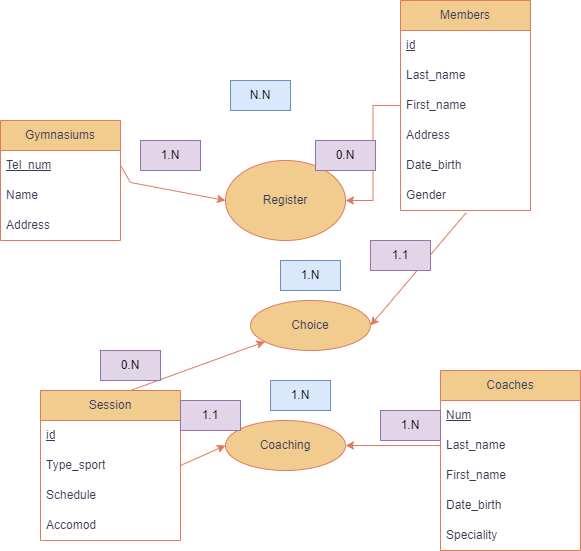

The diagram above was exported from draw.io. Its source (the exported page's mxGraphModel, read from the mxfile embedded in the PNG):
<mxGraphModel dx="864" dy="516" grid="1" gridSize="10" guides="1" tooltips="1" connect="1" arrows="1" fold="1" page="1" pageScale="1" pageWidth="850" pageHeight="1100" background="#ffffff" math="0" shadow="0" extFonts="Permanent Marker^https://fonts.googleapis.com/css?family=Permanent+Marker">
  <root>
    <mxCell id="0" />
    <mxCell id="1" parent="0" />
    <mxCell id="TQfRCuNLysPaJmyZHcxD-2" value="Gymnasiums" style="swimlane;fontStyle=0;childLayout=stackLayout;horizontal=1;startSize=30;horizontalStack=0;resizeParent=1;resizeParentMax=0;resizeLast=0;collapsible=1;marginBottom=0;whiteSpace=wrap;html=1;labelBackgroundColor=none;fillColor=#F2CC8F;strokeColor=#E07A5F;fontColor=#393C56;" parent="1" vertex="1">
      <mxGeometry x="80" y="120" width="120" height="120" as="geometry" />
    </mxCell>
    <mxCell id="TQfRCuNLysPaJmyZHcxD-3" value="Tel_num" style="text;strokeColor=none;fillColor=none;align=left;verticalAlign=middle;spacingLeft=4;spacingRight=4;overflow=hidden;points=[[0,0.5],[1,0.5]];portConstraint=eastwest;rotatable=0;whiteSpace=wrap;html=1;labelBackgroundColor=none;fontColor=#393C56;rounded=0;glass=0;shadow=0;fontStyle=4" parent="TQfRCuNLysPaJmyZHcxD-2" vertex="1">
      <mxGeometry y="30" width="120" height="30" as="geometry" />
    </mxCell>
    <mxCell id="TQfRCuNLysPaJmyZHcxD-4" value="Name" style="text;strokeColor=none;fillColor=none;align=left;verticalAlign=middle;spacingLeft=4;spacingRight=4;overflow=hidden;points=[[0,0.5],[1,0.5]];portConstraint=eastwest;rotatable=0;whiteSpace=wrap;html=1;labelBackgroundColor=none;fontColor=#393C56;" parent="TQfRCuNLysPaJmyZHcxD-2" vertex="1">
      <mxGeometry y="60" width="120" height="30" as="geometry" />
    </mxCell>
    <mxCell id="TQfRCuNLysPaJmyZHcxD-5" value="Address" style="text;strokeColor=none;fillColor=none;align=left;verticalAlign=middle;spacingLeft=4;spacingRight=4;overflow=hidden;points=[[0,0.5],[1,0.5]];portConstraint=eastwest;rotatable=0;whiteSpace=wrap;html=1;labelBackgroundColor=none;fontColor=#393C56;" parent="TQfRCuNLysPaJmyZHcxD-2" vertex="1">
      <mxGeometry y="90" width="120" height="30" as="geometry" />
    </mxCell>
    <mxCell id="TQfRCuNLysPaJmyZHcxD-6" value="Members" style="swimlane;fontStyle=0;childLayout=stackLayout;horizontal=1;startSize=30;horizontalStack=0;resizeParent=1;resizeParentMax=0;resizeLast=0;collapsible=1;marginBottom=0;whiteSpace=wrap;html=1;direction=east;labelBackgroundColor=none;fillColor=#F2CC8F;strokeColor=#E07A5F;fontColor=#393C56;" parent="1" vertex="1">
      <mxGeometry x="480" width="130" height="210" as="geometry" />
    </mxCell>
    <mxCell id="TQfRCuNLysPaJmyZHcxD-7" value="id" style="text;strokeColor=none;fillColor=none;align=left;verticalAlign=middle;spacingLeft=4;spacingRight=4;overflow=hidden;points=[[0,0.5],[1,0.5]];portConstraint=eastwest;rotatable=0;whiteSpace=wrap;html=1;labelBackgroundColor=none;fontColor=#393C56;fontStyle=4" parent="TQfRCuNLysPaJmyZHcxD-6" vertex="1">
      <mxGeometry y="30" width="130" height="30" as="geometry" />
    </mxCell>
    <mxCell id="TQfRCuNLysPaJmyZHcxD-8" value="Last_name" style="text;strokeColor=none;fillColor=none;align=left;verticalAlign=middle;spacingLeft=4;spacingRight=4;overflow=hidden;points=[[0,0.5],[1,0.5]];portConstraint=eastwest;rotatable=0;whiteSpace=wrap;html=1;labelBackgroundColor=none;fontColor=#393C56;" parent="TQfRCuNLysPaJmyZHcxD-6" vertex="1">
      <mxGeometry y="60" width="130" height="30" as="geometry" />
    </mxCell>
    <mxCell id="TQfRCuNLysPaJmyZHcxD-9" value="First_name" style="text;strokeColor=none;fillColor=none;align=left;verticalAlign=middle;spacingLeft=4;spacingRight=4;overflow=hidden;points=[[0,0.5],[1,0.5]];portConstraint=eastwest;rotatable=0;whiteSpace=wrap;html=1;labelBackgroundColor=none;fontColor=#393C56;" parent="TQfRCuNLysPaJmyZHcxD-6" vertex="1">
      <mxGeometry y="90" width="130" height="30" as="geometry" />
    </mxCell>
    <mxCell id="TQfRCuNLysPaJmyZHcxD-17" value="Address" style="text;strokeColor=none;fillColor=none;align=left;verticalAlign=middle;spacingLeft=4;spacingRight=4;overflow=hidden;points=[[0,0.5],[1,0.5]];portConstraint=eastwest;rotatable=0;whiteSpace=wrap;html=1;labelBackgroundColor=none;fontColor=#393C56;" parent="TQfRCuNLysPaJmyZHcxD-6" vertex="1">
      <mxGeometry y="120" width="130" height="30" as="geometry" />
    </mxCell>
    <mxCell id="TQfRCuNLysPaJmyZHcxD-18" value="Date_birth" style="text;strokeColor=none;fillColor=none;align=left;verticalAlign=middle;spacingLeft=4;spacingRight=4;overflow=hidden;points=[[0,0.5],[1,0.5]];portConstraint=eastwest;rotatable=0;whiteSpace=wrap;html=1;labelBackgroundColor=none;fontColor=#393C56;" parent="TQfRCuNLysPaJmyZHcxD-6" vertex="1">
      <mxGeometry y="150" width="130" height="30" as="geometry" />
    </mxCell>
    <mxCell id="TQfRCuNLysPaJmyZHcxD-19" value="Gender" style="text;strokeColor=none;fillColor=none;align=left;verticalAlign=middle;spacingLeft=4;spacingRight=4;overflow=hidden;points=[[0,0.5],[1,0.5]];portConstraint=eastwest;rotatable=0;whiteSpace=wrap;html=1;labelBackgroundColor=none;fontColor=#393C56;" parent="TQfRCuNLysPaJmyZHcxD-6" vertex="1">
      <mxGeometry y="180" width="130" height="30" as="geometry" />
    </mxCell>
    <mxCell id="TQfRCuNLysPaJmyZHcxD-20" value="Session" style="swimlane;fontStyle=0;childLayout=stackLayout;horizontal=1;startSize=30;horizontalStack=0;resizeParent=1;resizeParentMax=0;resizeLast=0;collapsible=1;marginBottom=0;whiteSpace=wrap;html=1;labelBackgroundColor=none;fillColor=#F2CC8F;strokeColor=#E07A5F;fontColor=#393C56;" parent="1" vertex="1">
      <mxGeometry x="120" y="390" width="140" height="150" as="geometry" />
    </mxCell>
    <mxCell id="TQfRCuNLysPaJmyZHcxD-21" value="id" style="text;strokeColor=none;fillColor=none;align=left;verticalAlign=middle;spacingLeft=4;spacingRight=4;overflow=hidden;points=[[0,0.5],[1,0.5]];portConstraint=eastwest;rotatable=0;whiteSpace=wrap;html=1;labelBackgroundColor=none;fontColor=#393C56;fontStyle=4" parent="TQfRCuNLysPaJmyZHcxD-20" vertex="1">
      <mxGeometry y="30" width="140" height="30" as="geometry" />
    </mxCell>
    <mxCell id="TQfRCuNLysPaJmyZHcxD-22" value="Type_sport" style="text;strokeColor=none;fillColor=none;align=left;verticalAlign=middle;spacingLeft=4;spacingRight=4;overflow=hidden;points=[[0,0.5],[1,0.5]];portConstraint=eastwest;rotatable=0;whiteSpace=wrap;html=1;labelBackgroundColor=none;fontColor=#393C56;" parent="TQfRCuNLysPaJmyZHcxD-20" vertex="1">
      <mxGeometry y="60" width="140" height="30" as="geometry" />
    </mxCell>
    <mxCell id="TQfRCuNLysPaJmyZHcxD-23" value="Schedule" style="text;strokeColor=none;fillColor=none;align=left;verticalAlign=middle;spacingLeft=4;spacingRight=4;overflow=hidden;points=[[0,0.5],[1,0.5]];portConstraint=eastwest;rotatable=0;whiteSpace=wrap;html=1;labelBackgroundColor=none;fontColor=#393C56;" parent="TQfRCuNLysPaJmyZHcxD-20" vertex="1">
      <mxGeometry y="90" width="140" height="30" as="geometry" />
    </mxCell>
    <mxCell id="TQfRCuNLysPaJmyZHcxD-24" value="Accomod" style="text;strokeColor=none;fillColor=none;align=left;verticalAlign=middle;spacingLeft=4;spacingRight=4;overflow=hidden;points=[[0,0.5],[1,0.5]];portConstraint=eastwest;rotatable=0;whiteSpace=wrap;html=1;labelBackgroundColor=none;fontColor=#393C56;" parent="TQfRCuNLysPaJmyZHcxD-20" vertex="1">
      <mxGeometry y="120" width="140" height="30" as="geometry" />
    </mxCell>
    <mxCell id="TQfRCuNLysPaJmyZHcxD-25" value="Coaches" style="swimlane;fontStyle=0;childLayout=stackLayout;horizontal=1;startSize=30;horizontalStack=0;resizeParent=1;resizeParentMax=0;resizeLast=0;collapsible=1;marginBottom=0;whiteSpace=wrap;html=1;labelBackgroundColor=none;fillColor=#F2CC8F;strokeColor=#E07A5F;fontColor=#393C56;" parent="1" vertex="1">
      <mxGeometry x="520" y="370" width="140" height="180" as="geometry" />
    </mxCell>
    <mxCell id="TQfRCuNLysPaJmyZHcxD-26" value="Num" style="text;strokeColor=none;fillColor=none;align=left;verticalAlign=middle;spacingLeft=4;spacingRight=4;overflow=hidden;points=[[0,0.5],[1,0.5]];portConstraint=eastwest;rotatable=0;whiteSpace=wrap;html=1;labelBackgroundColor=none;fontColor=#393C56;fontStyle=4" parent="TQfRCuNLysPaJmyZHcxD-25" vertex="1">
      <mxGeometry y="30" width="140" height="30" as="geometry" />
    </mxCell>
    <mxCell id="TQfRCuNLysPaJmyZHcxD-27" value="Last_name" style="text;strokeColor=none;fillColor=none;align=left;verticalAlign=middle;spacingLeft=4;spacingRight=4;overflow=hidden;points=[[0,0.5],[1,0.5]];portConstraint=eastwest;rotatable=0;whiteSpace=wrap;html=1;labelBackgroundColor=none;fontColor=#393C56;" parent="TQfRCuNLysPaJmyZHcxD-25" vertex="1">
      <mxGeometry y="60" width="140" height="30" as="geometry" />
    </mxCell>
    <mxCell id="TQfRCuNLysPaJmyZHcxD-28" value="First_name" style="text;strokeColor=none;fillColor=none;align=left;verticalAlign=middle;spacingLeft=4;spacingRight=4;overflow=hidden;points=[[0,0.5],[1,0.5]];portConstraint=eastwest;rotatable=0;whiteSpace=wrap;html=1;labelBackgroundColor=none;fontColor=#393C56;" parent="TQfRCuNLysPaJmyZHcxD-25" vertex="1">
      <mxGeometry y="90" width="140" height="30" as="geometry" />
    </mxCell>
    <mxCell id="TQfRCuNLysPaJmyZHcxD-29" value="Date_birth" style="text;strokeColor=none;fillColor=none;align=left;verticalAlign=middle;spacingLeft=4;spacingRight=4;overflow=hidden;points=[[0,0.5],[1,0.5]];portConstraint=eastwest;rotatable=0;whiteSpace=wrap;html=1;labelBackgroundColor=none;fontColor=#393C56;" parent="TQfRCuNLysPaJmyZHcxD-25" vertex="1">
      <mxGeometry y="120" width="140" height="30" as="geometry" />
    </mxCell>
    <mxCell id="TQfRCuNLysPaJmyZHcxD-30" value="Speciality" style="text;strokeColor=none;fillColor=none;align=left;verticalAlign=middle;spacingLeft=4;spacingRight=4;overflow=hidden;points=[[0,0.5],[1,0.5]];portConstraint=eastwest;rotatable=0;whiteSpace=wrap;html=1;labelBackgroundColor=none;fontColor=#393C56;" parent="TQfRCuNLysPaJmyZHcxD-25" vertex="1">
      <mxGeometry y="150" width="140" height="30" as="geometry" />
    </mxCell>
    <mxCell id="TQfRCuNLysPaJmyZHcxD-31" value="Register" style="ellipse;whiteSpace=wrap;html=1;labelBackgroundColor=none;fillColor=#F2CC8F;strokeColor=#E07A5F;fontColor=#393C56;" parent="1" vertex="1">
      <mxGeometry x="305" y="160" width="120" height="80" as="geometry" />
    </mxCell>
    <mxCell id="TQfRCuNLysPaJmyZHcxD-32" style="edgeStyle=orthogonalEdgeStyle;rounded=0;orthogonalLoop=1;jettySize=auto;html=1;entryX=1;entryY=0.5;entryDx=0;entryDy=0;labelBackgroundColor=none;strokeColor=#E07A5F;fontColor=default;" parent="1" source="TQfRCuNLysPaJmyZHcxD-9" target="TQfRCuNLysPaJmyZHcxD-31" edge="1">
      <mxGeometry relative="1" as="geometry" />
    </mxCell>
    <mxCell id="TQfRCuNLysPaJmyZHcxD-33" style="rounded=0;orthogonalLoop=1;jettySize=auto;html=1;exitX=1;exitY=0.5;exitDx=0;exitDy=0;entryX=0;entryY=0.5;entryDx=0;entryDy=0;strokeColor=#E07A5F;labelBackgroundColor=none;fontColor=default;" parent="1" source="TQfRCuNLysPaJmyZHcxD-3" target="TQfRCuNLysPaJmyZHcxD-31" edge="1">
      <mxGeometry relative="1" as="geometry">
        <Array as="points">
          <mxPoint x="210" y="182" />
        </Array>
      </mxGeometry>
    </mxCell>
    <mxCell id="TQfRCuNLysPaJmyZHcxD-34" value="Choice" style="ellipse;whiteSpace=wrap;html=1;labelBackgroundColor=none;fillColor=#F2CC8F;strokeColor=#E07A5F;fontColor=#393C56;" parent="1" vertex="1">
      <mxGeometry x="330" y="300" width="120" height="50" as="geometry" />
    </mxCell>
    <mxCell id="TQfRCuNLysPaJmyZHcxD-35" value="Coaching" style="ellipse;whiteSpace=wrap;html=1;labelBackgroundColor=none;fillColor=#F2CC8F;strokeColor=#E07A5F;fontColor=#393C56;" parent="1" vertex="1">
      <mxGeometry x="305" y="420" width="120" height="50" as="geometry" />
    </mxCell>
    <mxCell id="TQfRCuNLysPaJmyZHcxD-37" style="edgeStyle=orthogonalEdgeStyle;rounded=0;orthogonalLoop=1;jettySize=auto;html=1;exitX=0;exitY=0.5;exitDx=0;exitDy=0;entryX=1;entryY=0.5;entryDx=0;entryDy=0;labelBackgroundColor=none;strokeColor=#E07A5F;fontColor=default;" parent="1" source="TQfRCuNLysPaJmyZHcxD-27" target="TQfRCuNLysPaJmyZHcxD-35" edge="1">
      <mxGeometry relative="1" as="geometry" />
    </mxCell>
    <mxCell id="TQfRCuNLysPaJmyZHcxD-60" value="" style="endArrow=classic;html=1;rounded=0;labelBackgroundColor=none;strokeColor=#E07A5F;fontColor=default;" parent="1" target="TQfRCuNLysPaJmyZHcxD-34" edge="1">
      <mxGeometry width="50" height="50" relative="1" as="geometry">
        <mxPoint x="210" y="390" as="sourcePoint" />
        <mxPoint x="260" y="340" as="targetPoint" />
        <Array as="points">
          <mxPoint x="320" y="350" />
        </Array>
      </mxGeometry>
    </mxCell>
    <mxCell id="TQfRCuNLysPaJmyZHcxD-61" value="" style="endArrow=classic;html=1;rounded=0;entryX=1;entryY=0.5;entryDx=0;entryDy=0;exitX=0.504;exitY=1.081;exitDx=0;exitDy=0;exitPerimeter=0;labelBackgroundColor=none;strokeColor=#E07A5F;fontColor=default;" parent="1" source="TQfRCuNLysPaJmyZHcxD-19" target="TQfRCuNLysPaJmyZHcxD-34" edge="1">
      <mxGeometry width="50" height="50" relative="1" as="geometry">
        <mxPoint x="280" y="340" as="sourcePoint" />
        <mxPoint x="330" y="290" as="targetPoint" />
      </mxGeometry>
    </mxCell>
    <mxCell id="TQfRCuNLysPaJmyZHcxD-62" value="" style="endArrow=classic;html=1;rounded=0;exitX=1;exitY=0.5;exitDx=0;exitDy=0;entryX=0;entryY=0.5;entryDx=0;entryDy=0;labelBackgroundColor=none;strokeColor=#E07A5F;fontColor=default;" parent="1" source="TQfRCuNLysPaJmyZHcxD-22" target="TQfRCuNLysPaJmyZHcxD-35" edge="1">
      <mxGeometry width="50" height="50" relative="1" as="geometry">
        <mxPoint x="270" y="510" as="sourcePoint" />
        <mxPoint x="320" y="460" as="targetPoint" />
      </mxGeometry>
    </mxCell>
    <mxCell id="JpvMdLqeVitOMYR4RDtW-1" value="1.N" style="text;html=1;strokeColor=#9673a6;fillColor=#e1d5e7;align=center;verticalAlign=middle;whiteSpace=wrap;rounded=0;" vertex="1" parent="1">
      <mxGeometry x="220" y="140" width="60" height="30" as="geometry" />
    </mxCell>
    <mxCell id="JpvMdLqeVitOMYR4RDtW-3" value="1.1" style="text;html=1;strokeColor=#9673a6;fillColor=#e1d5e7;align=center;verticalAlign=middle;whiteSpace=wrap;rounded=0;" vertex="1" parent="1">
      <mxGeometry x="450" y="240" width="60" height="30" as="geometry" />
    </mxCell>
    <mxCell id="JpvMdLqeVitOMYR4RDtW-4" value="0.N" style="text;html=1;strokeColor=#9673a6;fillColor=#e1d5e7;align=center;verticalAlign=middle;whiteSpace=wrap;rounded=0;" vertex="1" parent="1">
      <mxGeometry x="395" y="140" width="60" height="30" as="geometry" />
    </mxCell>
    <mxCell id="JpvMdLqeVitOMYR4RDtW-5" value="N.N" style="text;html=1;strokeColor=#6c8ebf;fillColor=#dae8fc;align=center;verticalAlign=middle;whiteSpace=wrap;rounded=0;" vertex="1" parent="1">
      <mxGeometry x="310" y="80" width="60" height="30" as="geometry" />
    </mxCell>
    <mxCell id="JpvMdLqeVitOMYR4RDtW-6" value="0.N" style="text;html=1;strokeColor=#9673a6;fillColor=#e1d5e7;align=center;verticalAlign=middle;whiteSpace=wrap;rounded=0;" vertex="1" parent="1">
      <mxGeometry x="180" y="350" width="60" height="30" as="geometry" />
    </mxCell>
    <mxCell id="JpvMdLqeVitOMYR4RDtW-7" value="1.1" style="text;html=1;strokeColor=#9673a6;fillColor=#e1d5e7;align=center;verticalAlign=middle;whiteSpace=wrap;rounded=0;" vertex="1" parent="1">
      <mxGeometry x="260" y="400" width="60" height="30" as="geometry" />
    </mxCell>
    <mxCell id="JpvMdLqeVitOMYR4RDtW-8" value="1.N" style="text;html=1;strokeColor=#9673a6;fillColor=#e1d5e7;align=center;verticalAlign=middle;whiteSpace=wrap;rounded=0;" vertex="1" parent="1">
      <mxGeometry x="460" y="410" width="60" height="30" as="geometry" />
    </mxCell>
    <mxCell id="JpvMdLqeVitOMYR4RDtW-9" value="1.N" style="text;html=1;strokeColor=#6c8ebf;fillColor=#dae8fc;align=center;verticalAlign=middle;whiteSpace=wrap;rounded=0;" vertex="1" parent="1">
      <mxGeometry x="350" y="380" width="60" height="30" as="geometry" />
    </mxCell>
    <mxCell id="JpvMdLqeVitOMYR4RDtW-10" value="1.N" style="text;html=1;strokeColor=#6c8ebf;fillColor=#dae8fc;align=center;verticalAlign=middle;whiteSpace=wrap;rounded=0;" vertex="1" parent="1">
      <mxGeometry x="360" y="260" width="60" height="30" as="geometry" />
    </mxCell>
  </root>
</mxGraphModel>